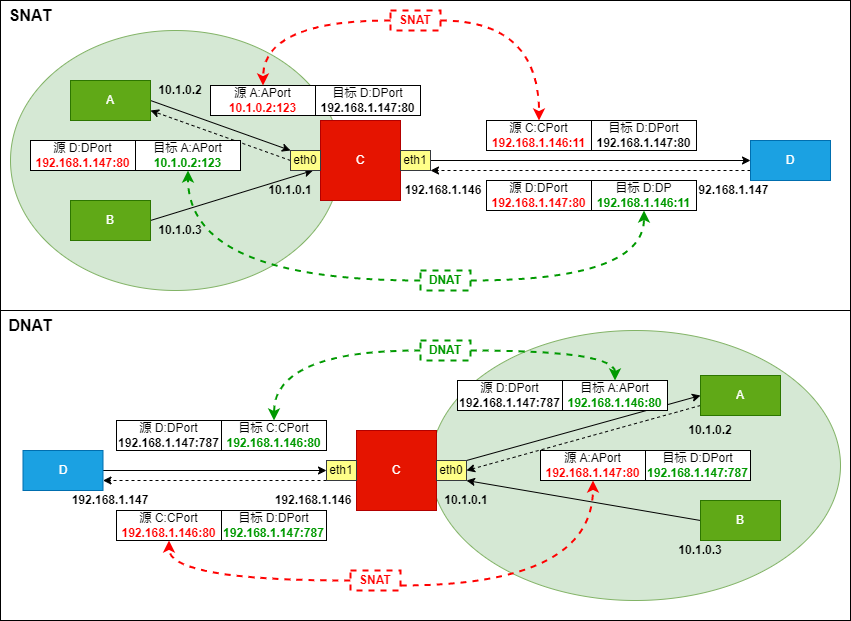

The diagram above was exported from draw.io. Its source (the exported page's mxGraphModel, read from the mxfile embedded in the PNG):
<mxGraphModel dx="1259" dy="679" grid="1" gridSize="10" guides="1" tooltips="1" connect="1" arrows="1" fold="1" page="1" pageScale="1" pageWidth="827" pageHeight="1169" math="0" shadow="0">
  <root>
    <mxCell id="0" />
    <mxCell id="1" parent="0" />
    <mxCell id="OzhK0q4ok28JsxR39gXV-16" value="" style="rounded=0;whiteSpace=wrap;html=1;" vertex="1" parent="1">
      <mxGeometry x="60" y="120" width="850" height="310" as="geometry" />
    </mxCell>
    <mxCell id="OzhK0q4ok28JsxR39gXV-1" value="" style="ellipse;whiteSpace=wrap;html=1;fillColor=#d5e8d4;strokeColor=#82b366;" vertex="1" parent="1">
      <mxGeometry x="70" y="150" width="330" height="260" as="geometry" />
    </mxCell>
    <mxCell id="OzhK0q4ok28JsxR39gXV-2" style="rounded=0;orthogonalLoop=1;jettySize=auto;html=1;exitX=1;exitY=0.5;exitDx=0;exitDy=0;entryX=0;entryY=0;entryDx=0;entryDy=0;" edge="1" parent="1" source="OzhK0q4ok28JsxR39gXV-3" target="OzhK0q4ok28JsxR39gXV-7">
      <mxGeometry relative="1" as="geometry" />
    </mxCell>
    <mxCell id="OzhK0q4ok28JsxR39gXV-3" value="A" style="rounded=0;whiteSpace=wrap;html=1;fillColor=#60a917;strokeColor=#2D7600;fontColor=#ffffff;" vertex="1" parent="1">
      <mxGeometry x="130" y="200" width="80" height="40" as="geometry" />
    </mxCell>
    <mxCell id="OzhK0q4ok28JsxR39gXV-4" style="edgeStyle=none;rounded=0;orthogonalLoop=1;jettySize=auto;html=1;exitX=1;exitY=0.5;exitDx=0;exitDy=0;entryX=0.75;entryY=1;entryDx=0;entryDy=0;" edge="1" parent="1" source="OzhK0q4ok28JsxR39gXV-5" target="OzhK0q4ok28JsxR39gXV-7">
      <mxGeometry relative="1" as="geometry" />
    </mxCell>
    <mxCell id="OzhK0q4ok28JsxR39gXV-5" value="B" style="rounded=0;whiteSpace=wrap;html=1;fillColor=#60a917;strokeColor=#2D7600;fontColor=#ffffff;" vertex="1" parent="1">
      <mxGeometry x="130" y="320" width="80" height="40" as="geometry" />
    </mxCell>
    <mxCell id="OzhK0q4ok28JsxR39gXV-6" value="C" style="rounded=0;whiteSpace=wrap;html=1;fillColor=#e51400;fontColor=#ffffff;strokeColor=#B20000;" vertex="1" parent="1">
      <mxGeometry x="380" y="240" width="80" height="80" as="geometry" />
    </mxCell>
    <mxCell id="OzhK0q4ok28JsxR39gXV-18" style="rounded=0;orthogonalLoop=1;jettySize=auto;html=1;exitX=0;exitY=0.5;exitDx=0;exitDy=0;entryX=1;entryY=0.75;entryDx=0;entryDy=0;fontSize=16;dashed=1;" edge="1" parent="1" source="OzhK0q4ok28JsxR39gXV-7" target="OzhK0q4ok28JsxR39gXV-3">
      <mxGeometry relative="1" as="geometry" />
    </mxCell>
    <mxCell id="OzhK0q4ok28JsxR39gXV-7" value="eth0" style="rounded=0;whiteSpace=wrap;html=1;fillColor=#ffff88;strokeColor=#36393d;" vertex="1" parent="1">
      <mxGeometry x="350" y="270" width="30" height="20" as="geometry" />
    </mxCell>
    <mxCell id="OzhK0q4ok28JsxR39gXV-8" style="edgeStyle=none;rounded=0;orthogonalLoop=1;jettySize=auto;html=1;exitX=1;exitY=0.5;exitDx=0;exitDy=0;" edge="1" parent="1" source="OzhK0q4ok28JsxR39gXV-9" target="OzhK0q4ok28JsxR39gXV-10">
      <mxGeometry relative="1" as="geometry" />
    </mxCell>
    <mxCell id="OzhK0q4ok28JsxR39gXV-9" value="eth1" style="rounded=0;whiteSpace=wrap;html=1;fillColor=#ffff88;strokeColor=#36393d;" vertex="1" parent="1">
      <mxGeometry x="460" y="270" width="30" height="20" as="geometry" />
    </mxCell>
    <mxCell id="OzhK0q4ok28JsxR39gXV-19" style="edgeStyle=none;rounded=0;orthogonalLoop=1;jettySize=auto;html=1;exitX=0;exitY=0.75;exitDx=0;exitDy=0;entryX=1;entryY=1;entryDx=0;entryDy=0;dashed=1;fontSize=16;" edge="1" parent="1" source="OzhK0q4ok28JsxR39gXV-10" target="OzhK0q4ok28JsxR39gXV-9">
      <mxGeometry relative="1" as="geometry" />
    </mxCell>
    <mxCell id="OzhK0q4ok28JsxR39gXV-10" value="D" style="rounded=0;whiteSpace=wrap;html=1;fillColor=#1ba1e2;fontColor=#ffffff;strokeColor=#006EAF;" vertex="1" parent="1">
      <mxGeometry x="810" y="260" width="80" height="40" as="geometry" />
    </mxCell>
    <mxCell id="OzhK0q4ok28JsxR39gXV-11" value="10.1.0.2" style="text;html=1;strokeColor=none;fillColor=none;align=center;verticalAlign=middle;whiteSpace=wrap;rounded=0;fontStyle=1" vertex="1" parent="1">
      <mxGeometry x="210" y="200" width="60" height="20" as="geometry" />
    </mxCell>
    <mxCell id="OzhK0q4ok28JsxR39gXV-12" value="10.1.0.1" style="text;html=1;strokeColor=none;fillColor=none;align=center;verticalAlign=middle;whiteSpace=wrap;rounded=0;fontStyle=1" vertex="1" parent="1">
      <mxGeometry x="320" y="300" width="60" height="20" as="geometry" />
    </mxCell>
    <mxCell id="OzhK0q4ok28JsxR39gXV-13" value="10.1.0.3" style="text;html=1;strokeColor=none;fillColor=none;align=center;verticalAlign=middle;whiteSpace=wrap;rounded=0;fontStyle=1" vertex="1" parent="1">
      <mxGeometry x="210" y="340" width="60" height="20" as="geometry" />
    </mxCell>
    <mxCell id="OzhK0q4ok28JsxR39gXV-14" value="192.168.1.146" style="text;html=1;strokeColor=none;fillColor=none;align=center;verticalAlign=middle;whiteSpace=wrap;rounded=0;fontStyle=1" vertex="1" parent="1">
      <mxGeometry x="460" y="300" width="86" height="20" as="geometry" />
    </mxCell>
    <mxCell id="OzhK0q4ok28JsxR39gXV-15" value="192.168.1.147" style="text;html=1;strokeColor=none;fillColor=none;align=center;verticalAlign=middle;whiteSpace=wrap;rounded=0;fontStyle=1" vertex="1" parent="1">
      <mxGeometry x="750" y="300" width="80" height="20" as="geometry" />
    </mxCell>
    <mxCell id="OzhK0q4ok28JsxR39gXV-17" value="SNAT" style="text;html=1;strokeColor=none;fillColor=none;align=center;verticalAlign=middle;whiteSpace=wrap;rounded=0;fontStyle=1;fontSize=16;" vertex="1" parent="1">
      <mxGeometry x="60" y="120" width="60" height="30" as="geometry" />
    </mxCell>
    <mxCell id="OzhK0q4ok28JsxR39gXV-20" value="源 A:APort&lt;br style=&quot;font-size: 11px;&quot;&gt;&lt;b style=&quot;font-size: 11px;&quot;&gt;&lt;font color=&quot;#ff0000&quot;&gt;10.1.0.2:123&lt;/font&gt;&lt;/b&gt;" style="rounded=0;whiteSpace=wrap;html=1;" vertex="1" parent="1">
      <mxGeometry x="270" y="205" width="105" height="30" as="geometry" />
    </mxCell>
    <mxCell id="OzhK0q4ok28JsxR39gXV-23" value="目标 D:DPort&lt;br&gt;&lt;b&gt;192.168.1.147:80&lt;/b&gt;" style="rounded=0;whiteSpace=wrap;html=1;" vertex="1" parent="1">
      <mxGeometry x="375" y="205" width="105" height="30" as="geometry" />
    </mxCell>
    <mxCell id="OzhK0q4ok28JsxR39gXV-24" value="源 C:CPort&lt;br style=&quot;font-size: 11px;&quot;&gt;&lt;b style=&quot;font-size: 11px;&quot;&gt;&lt;font color=&quot;#ff0000&quot;&gt;192.168.1.146:11&lt;/font&gt;&lt;/b&gt;" style="rounded=0;whiteSpace=wrap;html=1;" vertex="1" parent="1">
      <mxGeometry x="546" y="240" width="105" height="30" as="geometry" />
    </mxCell>
    <mxCell id="OzhK0q4ok28JsxR39gXV-25" value="目标 D:DPort&lt;br&gt;&lt;b&gt;192.168.1.147:80&lt;/b&gt;" style="rounded=0;whiteSpace=wrap;html=1;" vertex="1" parent="1">
      <mxGeometry x="651" y="240" width="105" height="30" as="geometry" />
    </mxCell>
    <mxCell id="OzhK0q4ok28JsxR39gXV-26" value="源 D:DPort&lt;br style=&quot;font-size: 11px;&quot;&gt;&lt;b style=&quot;font-size: 11px;&quot;&gt;&lt;font color=&quot;#ff0000&quot;&gt;192.168.1.147:80&lt;/font&gt;&lt;/b&gt;" style="rounded=0;whiteSpace=wrap;html=1;" vertex="1" parent="1">
      <mxGeometry x="546" y="300" width="105" height="30" as="geometry" />
    </mxCell>
    <mxCell id="OzhK0q4ok28JsxR39gXV-27" value="目标 D:DP&lt;br&gt;&lt;b&gt;&lt;font color=&quot;#009900&quot;&gt;192.168.1.146:11&lt;/font&gt;&lt;/b&gt;" style="rounded=0;whiteSpace=wrap;html=1;" vertex="1" parent="1">
      <mxGeometry x="651" y="300" width="105" height="30" as="geometry" />
    </mxCell>
    <mxCell id="OzhK0q4ok28JsxR39gXV-28" value="源 D:DPort&lt;br style=&quot;font-size: 11px;&quot;&gt;&lt;b style=&quot;font-size: 11px;&quot;&gt;&lt;font color=&quot;#ff0000&quot;&gt;192.168.1.147:80&lt;/font&gt;&lt;/b&gt;" style="rounded=0;whiteSpace=wrap;html=1;" vertex="1" parent="1">
      <mxGeometry x="90" y="260" width="105" height="30" as="geometry" />
    </mxCell>
    <mxCell id="OzhK0q4ok28JsxR39gXV-29" value="目标 A:APort&lt;br&gt;&lt;b&gt;&lt;font color=&quot;#009900&quot;&gt;10.1.0.2:123&lt;/font&gt;&lt;/b&gt;" style="rounded=0;whiteSpace=wrap;html=1;" vertex="1" parent="1">
      <mxGeometry x="195" y="260" width="105" height="30" as="geometry" />
    </mxCell>
    <mxCell id="OzhK0q4ok28JsxR39gXV-31" style="edgeStyle=orthogonalEdgeStyle;rounded=0;orthogonalLoop=1;jettySize=auto;html=1;exitX=0;exitY=0.5;exitDx=0;exitDy=0;entryX=0.5;entryY=0;entryDx=0;entryDy=0;dashed=1;fontSize=11;fontColor=#000000;curved=1;strokeWidth=2;strokeColor=#FF0000;" edge="1" parent="1" source="OzhK0q4ok28JsxR39gXV-30" target="OzhK0q4ok28JsxR39gXV-20">
      <mxGeometry relative="1" as="geometry" />
    </mxCell>
    <mxCell id="OzhK0q4ok28JsxR39gXV-32" style="edgeStyle=orthogonalEdgeStyle;curved=1;rounded=0;orthogonalLoop=1;jettySize=auto;html=1;exitX=1;exitY=0.5;exitDx=0;exitDy=0;dashed=1;fontSize=11;fontColor=#000000;strokeWidth=2;strokeColor=#FF0000;" edge="1" parent="1" source="OzhK0q4ok28JsxR39gXV-30" target="OzhK0q4ok28JsxR39gXV-24">
      <mxGeometry relative="1" as="geometry" />
    </mxCell>
    <mxCell id="OzhK0q4ok28JsxR39gXV-30" value="SNAT" style="rounded=0;whiteSpace=wrap;html=1;fontSize=11;fontColor=#FF0000;fontStyle=1;dashed=1;strokeWidth=2;strokeColor=#FF0000;" vertex="1" parent="1">
      <mxGeometry x="450" y="130" width="50" height="20" as="geometry" />
    </mxCell>
    <mxCell id="OzhK0q4ok28JsxR39gXV-34" style="edgeStyle=orthogonalEdgeStyle;curved=1;rounded=0;orthogonalLoop=1;jettySize=auto;html=1;exitX=1;exitY=0.5;exitDx=0;exitDy=0;dashed=1;strokeWidth=2;fontSize=11;fontColor=#000000;strokeColor=#009900;" edge="1" parent="1" source="OzhK0q4ok28JsxR39gXV-33" target="OzhK0q4ok28JsxR39gXV-27">
      <mxGeometry relative="1" as="geometry" />
    </mxCell>
    <mxCell id="OzhK0q4ok28JsxR39gXV-35" style="edgeStyle=orthogonalEdgeStyle;curved=1;rounded=0;orthogonalLoop=1;jettySize=auto;html=1;exitX=0;exitY=0.5;exitDx=0;exitDy=0;entryX=0.5;entryY=1;entryDx=0;entryDy=0;dashed=1;strokeWidth=2;fontSize=11;fontColor=#000000;strokeColor=#009900;" edge="1" parent="1" source="OzhK0q4ok28JsxR39gXV-33" target="OzhK0q4ok28JsxR39gXV-29">
      <mxGeometry relative="1" as="geometry" />
    </mxCell>
    <mxCell id="OzhK0q4ok28JsxR39gXV-33" value="DNAT" style="rounded=0;whiteSpace=wrap;html=1;fontSize=11;fontColor=#009900;fontStyle=1;dashed=1;strokeWidth=2;strokeColor=#009900;" vertex="1" parent="1">
      <mxGeometry x="480" y="390" width="50" height="20" as="geometry" />
    </mxCell>
    <mxCell id="OzhK0q4ok28JsxR39gXV-69" value="" style="rounded=0;whiteSpace=wrap;html=1;" vertex="1" parent="1">
      <mxGeometry x="60" y="430" width="850" height="310" as="geometry" />
    </mxCell>
    <mxCell id="OzhK0q4ok28JsxR39gXV-70" value="" style="ellipse;whiteSpace=wrap;html=1;fillColor=#d5e8d4;strokeColor=#82b366;" vertex="1" parent="1">
      <mxGeometry x="490" y="450" width="410" height="270" as="geometry" />
    </mxCell>
    <mxCell id="OzhK0q4ok28JsxR39gXV-105" style="edgeStyle=none;rounded=0;orthogonalLoop=1;jettySize=auto;html=1;exitX=0;exitY=0.75;exitDx=0;exitDy=0;entryX=1;entryY=0.5;entryDx=0;entryDy=0;strokeColor=#000000;strokeWidth=1;fontSize=11;fontColor=#000000;dashed=1;" edge="1" parent="1" source="OzhK0q4ok28JsxR39gXV-72" target="OzhK0q4ok28JsxR39gXV-79">
      <mxGeometry relative="1" as="geometry" />
    </mxCell>
    <mxCell id="OzhK0q4ok28JsxR39gXV-72" value="A" style="rounded=0;whiteSpace=wrap;html=1;fillColor=#60a917;strokeColor=#2D7600;fontColor=#ffffff;" vertex="1" parent="1">
      <mxGeometry x="760" y="495" width="80" height="40" as="geometry" />
    </mxCell>
    <mxCell id="OzhK0q4ok28JsxR39gXV-106" style="edgeStyle=none;rounded=0;orthogonalLoop=1;jettySize=auto;html=1;exitX=0;exitY=0.5;exitDx=0;exitDy=0;entryX=1;entryY=1;entryDx=0;entryDy=0;strokeColor=#000000;strokeWidth=1;fontSize=11;fontColor=#000000;" edge="1" parent="1" source="OzhK0q4ok28JsxR39gXV-74" target="OzhK0q4ok28JsxR39gXV-79">
      <mxGeometry relative="1" as="geometry" />
    </mxCell>
    <mxCell id="OzhK0q4ok28JsxR39gXV-74" value="B" style="rounded=0;whiteSpace=wrap;html=1;fillColor=#60a917;strokeColor=#2D7600;fontColor=#ffffff;" vertex="1" parent="1">
      <mxGeometry x="760" y="620" width="80" height="40" as="geometry" />
    </mxCell>
    <mxCell id="OzhK0q4ok28JsxR39gXV-75" value="C" style="rounded=0;whiteSpace=wrap;html=1;fillColor=#e51400;fontColor=#ffffff;strokeColor=#B20000;" vertex="1" parent="1">
      <mxGeometry x="416" y="550" width="80" height="80" as="geometry" />
    </mxCell>
    <mxCell id="OzhK0q4ok28JsxR39gXV-103" style="edgeStyle=none;rounded=0;orthogonalLoop=1;jettySize=auto;html=1;exitX=0;exitY=1;exitDx=0;exitDy=0;entryX=1;entryY=0.75;entryDx=0;entryDy=0;strokeColor=#000000;strokeWidth=1;fontSize=11;fontColor=#000000;dashed=1;" edge="1" parent="1" source="OzhK0q4ok28JsxR39gXV-77" target="OzhK0q4ok28JsxR39gXV-81">
      <mxGeometry relative="1" as="geometry" />
    </mxCell>
    <mxCell id="OzhK0q4ok28JsxR39gXV-77" value="eth1" style="rounded=0;whiteSpace=wrap;html=1;fillColor=#ffff88;strokeColor=#36393d;" vertex="1" parent="1">
      <mxGeometry x="386" y="580" width="30" height="20" as="geometry" />
    </mxCell>
    <mxCell id="OzhK0q4ok28JsxR39gXV-104" style="edgeStyle=none;rounded=0;orthogonalLoop=1;jettySize=auto;html=1;exitX=1;exitY=0;exitDx=0;exitDy=0;entryX=0;entryY=0.5;entryDx=0;entryDy=0;strokeColor=#000000;strokeWidth=1;fontSize=11;fontColor=#000000;" edge="1" parent="1" source="OzhK0q4ok28JsxR39gXV-79" target="OzhK0q4ok28JsxR39gXV-72">
      <mxGeometry relative="1" as="geometry" />
    </mxCell>
    <mxCell id="OzhK0q4ok28JsxR39gXV-79" value="eth0" style="rounded=0;whiteSpace=wrap;html=1;fillColor=#ffff88;strokeColor=#36393d;" vertex="1" parent="1">
      <mxGeometry x="496" y="580" width="30" height="20" as="geometry" />
    </mxCell>
    <mxCell id="OzhK0q4ok28JsxR39gXV-102" style="rounded=0;orthogonalLoop=1;jettySize=auto;html=1;exitX=1;exitY=0.5;exitDx=0;exitDy=0;strokeColor=#000000;strokeWidth=1;fontSize=11;fontColor=#000000;" edge="1" parent="1" source="OzhK0q4ok28JsxR39gXV-81" target="OzhK0q4ok28JsxR39gXV-77">
      <mxGeometry relative="1" as="geometry" />
    </mxCell>
    <mxCell id="OzhK0q4ok28JsxR39gXV-81" value="D" style="rounded=0;whiteSpace=wrap;html=1;fillColor=#1ba1e2;fontColor=#ffffff;strokeColor=#006EAF;" vertex="1" parent="1">
      <mxGeometry x="82.5" y="570" width="80" height="40" as="geometry" />
    </mxCell>
    <mxCell id="OzhK0q4ok28JsxR39gXV-82" value="10.1.0.2" style="text;html=1;strokeColor=none;fillColor=none;align=center;verticalAlign=middle;whiteSpace=wrap;rounded=0;fontStyle=1" vertex="1" parent="1">
      <mxGeometry x="740" y="540" width="60" height="20" as="geometry" />
    </mxCell>
    <mxCell id="OzhK0q4ok28JsxR39gXV-83" value="10.1.0.1" style="text;html=1;strokeColor=none;fillColor=none;align=center;verticalAlign=middle;whiteSpace=wrap;rounded=0;fontStyle=1" vertex="1" parent="1">
      <mxGeometry x="496" y="610" width="60" height="20" as="geometry" />
    </mxCell>
    <mxCell id="OzhK0q4ok28JsxR39gXV-84" value="10.1.0.3" style="text;html=1;strokeColor=none;fillColor=none;align=center;verticalAlign=middle;whiteSpace=wrap;rounded=0;fontStyle=1" vertex="1" parent="1">
      <mxGeometry x="730" y="660" width="60" height="20" as="geometry" />
    </mxCell>
    <mxCell id="OzhK0q4ok28JsxR39gXV-85" value="192.168.1.146" style="text;html=1;strokeColor=none;fillColor=none;align=center;verticalAlign=middle;whiteSpace=wrap;rounded=0;fontStyle=1" vertex="1" parent="1">
      <mxGeometry x="330" y="610" width="86" height="20" as="geometry" />
    </mxCell>
    <mxCell id="OzhK0q4ok28JsxR39gXV-86" value="192.168.1.147" style="text;html=1;strokeColor=none;fillColor=none;align=center;verticalAlign=middle;whiteSpace=wrap;rounded=0;fontStyle=1" vertex="1" parent="1">
      <mxGeometry x="130" y="610" width="80" height="20" as="geometry" />
    </mxCell>
    <mxCell id="OzhK0q4ok28JsxR39gXV-87" value="DNAT" style="text;html=1;strokeColor=none;fillColor=none;align=center;verticalAlign=middle;whiteSpace=wrap;rounded=0;fontStyle=1;fontSize=16;" vertex="1" parent="1">
      <mxGeometry x="60" y="430" width="60" height="30" as="geometry" />
    </mxCell>
    <mxCell id="OzhK0q4ok28JsxR39gXV-107" value="源 D:DPort&lt;br style=&quot;font-size: 11px;&quot;&gt;&lt;b style=&quot;font-size: 11px;&quot;&gt;192.168.1.147:787&lt;/b&gt;" style="rounded=0;whiteSpace=wrap;html=1;" vertex="1" parent="1">
      <mxGeometry x="176" y="540" width="105" height="30" as="geometry" />
    </mxCell>
    <mxCell id="OzhK0q4ok28JsxR39gXV-108" value="目标 C:CPort&lt;br&gt;&lt;b&gt;&lt;font color=&quot;#009900&quot;&gt;192.168.1.146:80&lt;/font&gt;&lt;/b&gt;" style="rounded=0;whiteSpace=wrap;html=1;" vertex="1" parent="1">
      <mxGeometry x="281" y="540" width="105" height="30" as="geometry" />
    </mxCell>
    <mxCell id="OzhK0q4ok28JsxR39gXV-110" value="源 D:DPort&lt;br style=&quot;font-size: 11px;&quot;&gt;&lt;b style=&quot;font-size: 11px;&quot;&gt;192.168.1.147:&lt;/b&gt;&lt;b style=&quot;border-color: var(--border-color); font-size: 11px;&quot;&gt;787&lt;/b&gt;" style="rounded=0;whiteSpace=wrap;html=1;" vertex="1" parent="1">
      <mxGeometry x="517" y="500" width="105" height="30" as="geometry" />
    </mxCell>
    <mxCell id="OzhK0q4ok28JsxR39gXV-111" value="目标 A:APort&lt;br&gt;&lt;b&gt;&lt;font color=&quot;#009900&quot;&gt;192.168.1.146:80&lt;/font&gt;&lt;/b&gt;" style="rounded=0;whiteSpace=wrap;html=1;" vertex="1" parent="1">
      <mxGeometry x="622" y="500" width="105" height="30" as="geometry" />
    </mxCell>
    <mxCell id="OzhK0q4ok28JsxR39gXV-112" value="源 C:CPort&lt;br style=&quot;font-size: 11px;&quot;&gt;&lt;b style=&quot;font-size: 11px;&quot;&gt;&lt;font color=&quot;#ff0000&quot;&gt;192.168.1.146:80&lt;/font&gt;&lt;/b&gt;" style="rounded=0;whiteSpace=wrap;html=1;" vertex="1" parent="1">
      <mxGeometry x="176" y="630" width="105" height="30" as="geometry" />
    </mxCell>
    <mxCell id="OzhK0q4ok28JsxR39gXV-113" value="目标 D:DPort&lt;br&gt;&lt;b&gt;&lt;font color=&quot;#009900&quot;&gt;192.168.1.147:787&lt;/font&gt;&lt;/b&gt;" style="rounded=0;whiteSpace=wrap;html=1;" vertex="1" parent="1">
      <mxGeometry x="281" y="630" width="105" height="30" as="geometry" />
    </mxCell>
    <mxCell id="OzhK0q4ok28JsxR39gXV-114" value="源 A:APort&lt;br style=&quot;font-size: 11px;&quot;&gt;&lt;b style=&quot;font-size: 11px;&quot;&gt;&lt;font color=&quot;#ff0000&quot;&gt;192.168.1.147:80&lt;/font&gt;&lt;/b&gt;" style="rounded=0;whiteSpace=wrap;html=1;" vertex="1" parent="1">
      <mxGeometry x="600" y="570" width="105" height="30" as="geometry" />
    </mxCell>
    <mxCell id="OzhK0q4ok28JsxR39gXV-115" value="目标 D:DPort&lt;br&gt;&lt;b&gt;&lt;font color=&quot;#009900&quot;&gt;192.168.1.147:787&lt;/font&gt;&lt;/b&gt;" style="rounded=0;whiteSpace=wrap;html=1;" vertex="1" parent="1">
      <mxGeometry x="705" y="570" width="105" height="30" as="geometry" />
    </mxCell>
    <mxCell id="OzhK0q4ok28JsxR39gXV-117" style="edgeStyle=orthogonalEdgeStyle;rounded=0;orthogonalLoop=1;jettySize=auto;html=1;exitX=0;exitY=0.5;exitDx=0;exitDy=0;entryX=0.5;entryY=0;entryDx=0;entryDy=0;strokeColor=#009900;strokeWidth=2;fontSize=11;fontColor=#FF0000;curved=1;dashed=1;" edge="1" parent="1" source="OzhK0q4ok28JsxR39gXV-116" target="OzhK0q4ok28JsxR39gXV-108">
      <mxGeometry relative="1" as="geometry" />
    </mxCell>
    <mxCell id="OzhK0q4ok28JsxR39gXV-118" style="edgeStyle=orthogonalEdgeStyle;curved=1;rounded=0;orthogonalLoop=1;jettySize=auto;html=1;exitX=1;exitY=0.5;exitDx=0;exitDy=0;entryX=0.5;entryY=0;entryDx=0;entryDy=0;dashed=1;strokeColor=#009900;strokeWidth=2;fontSize=11;fontColor=#FF0000;" edge="1" parent="1" source="OzhK0q4ok28JsxR39gXV-116" target="OzhK0q4ok28JsxR39gXV-111">
      <mxGeometry relative="1" as="geometry" />
    </mxCell>
    <mxCell id="OzhK0q4ok28JsxR39gXV-116" value="DNAT" style="rounded=0;whiteSpace=wrap;html=1;fontSize=11;fontColor=#009900;fontStyle=1;dashed=1;strokeWidth=2;strokeColor=#009900;" vertex="1" parent="1">
      <mxGeometry x="480" y="460" width="50" height="20" as="geometry" />
    </mxCell>
    <mxCell id="OzhK0q4ok28JsxR39gXV-120" style="edgeStyle=orthogonalEdgeStyle;curved=1;rounded=0;orthogonalLoop=1;jettySize=auto;html=1;exitX=1;exitY=0.75;exitDx=0;exitDy=0;entryX=0.5;entryY=1;entryDx=0;entryDy=0;dashed=1;strokeColor=#FF0000;strokeWidth=2;fontSize=11;fontColor=#FF0000;" edge="1" parent="1" source="OzhK0q4ok28JsxR39gXV-119" target="OzhK0q4ok28JsxR39gXV-114">
      <mxGeometry relative="1" as="geometry" />
    </mxCell>
    <mxCell id="OzhK0q4ok28JsxR39gXV-121" style="edgeStyle=orthogonalEdgeStyle;curved=1;rounded=0;orthogonalLoop=1;jettySize=auto;html=1;exitX=0;exitY=0.5;exitDx=0;exitDy=0;entryX=0.5;entryY=1;entryDx=0;entryDy=0;dashed=1;strokeColor=#FF0000;strokeWidth=2;fontSize=11;fontColor=#FF0000;" edge="1" parent="1" source="OzhK0q4ok28JsxR39gXV-119" target="OzhK0q4ok28JsxR39gXV-112">
      <mxGeometry relative="1" as="geometry" />
    </mxCell>
    <mxCell id="OzhK0q4ok28JsxR39gXV-119" value="SNAT" style="rounded=0;whiteSpace=wrap;html=1;fontSize=11;fontColor=#FF0000;fontStyle=1;dashed=1;strokeWidth=2;strokeColor=#FF0000;" vertex="1" parent="1">
      <mxGeometry x="410" y="690" width="50" height="20" as="geometry" />
    </mxCell>
  </root>
</mxGraphModel>